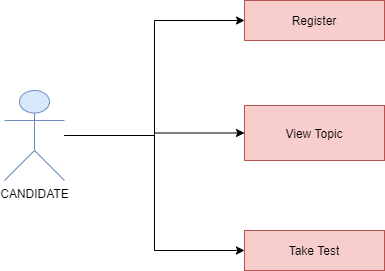

The diagram above was exported from draw.io. Its source (the exported page's mxGraphModel, read from the mxfile embedded in the PNG):
<mxGraphModel dx="1038" dy="617" grid="1" gridSize="10" guides="1" tooltips="1" connect="1" arrows="1" fold="1" page="1" pageScale="1" pageWidth="827" pageHeight="1169" math="0" shadow="0">
  <root>
    <mxCell id="0" />
    <mxCell id="1" parent="0" />
    <mxCell id="FvNs9tcpFkYaYST2yCrl-5" style="edgeStyle=orthogonalEdgeStyle;rounded=0;orthogonalLoop=1;jettySize=auto;html=1;entryX=0;entryY=0.5;entryDx=0;entryDy=0;" edge="1" parent="1" source="FvNs9tcpFkYaYST2yCrl-1" target="FvNs9tcpFkYaYST2yCrl-2">
      <mxGeometry relative="1" as="geometry" />
    </mxCell>
    <mxCell id="FvNs9tcpFkYaYST2yCrl-6" style="edgeStyle=orthogonalEdgeStyle;rounded=0;orthogonalLoop=1;jettySize=auto;html=1;entryX=0;entryY=0.5;entryDx=0;entryDy=0;" edge="1" parent="1" source="FvNs9tcpFkYaYST2yCrl-1" target="FvNs9tcpFkYaYST2yCrl-3">
      <mxGeometry relative="1" as="geometry" />
    </mxCell>
    <mxCell id="FvNs9tcpFkYaYST2yCrl-7" style="edgeStyle=orthogonalEdgeStyle;rounded=0;orthogonalLoop=1;jettySize=auto;html=1;entryX=0;entryY=0.5;entryDx=0;entryDy=0;" edge="1" parent="1" source="FvNs9tcpFkYaYST2yCrl-1" target="FvNs9tcpFkYaYST2yCrl-4">
      <mxGeometry relative="1" as="geometry" />
    </mxCell>
    <mxCell id="FvNs9tcpFkYaYST2yCrl-1" value="CANDIDATE" style="shape=umlActor;verticalLabelPosition=bottom;verticalAlign=top;html=1;outlineConnect=0;fillColor=#dae8fc;strokeColor=#6c8ebf;" vertex="1" parent="1">
      <mxGeometry x="90" y="230" width="60" height="90" as="geometry" />
    </mxCell>
    <mxCell id="FvNs9tcpFkYaYST2yCrl-2" value="Register" style="rounded=0;whiteSpace=wrap;html=1;fillColor=#f8cecc;strokeColor=#b85450;" vertex="1" parent="1">
      <mxGeometry x="330" y="140" width="140" height="40" as="geometry" />
    </mxCell>
    <mxCell id="FvNs9tcpFkYaYST2yCrl-3" value="View Topic" style="rounded=0;whiteSpace=wrap;html=1;fillColor=#f8cecc;strokeColor=#b85450;" vertex="1" parent="1">
      <mxGeometry x="330" y="245" width="140" height="55" as="geometry" />
    </mxCell>
    <mxCell id="FvNs9tcpFkYaYST2yCrl-4" value="Take Test" style="rounded=0;whiteSpace=wrap;html=1;fillColor=#f8cecc;strokeColor=#b85450;" vertex="1" parent="1">
      <mxGeometry x="330" y="370" width="140" height="40" as="geometry" />
    </mxCell>
  </root>
</mxGraphModel>